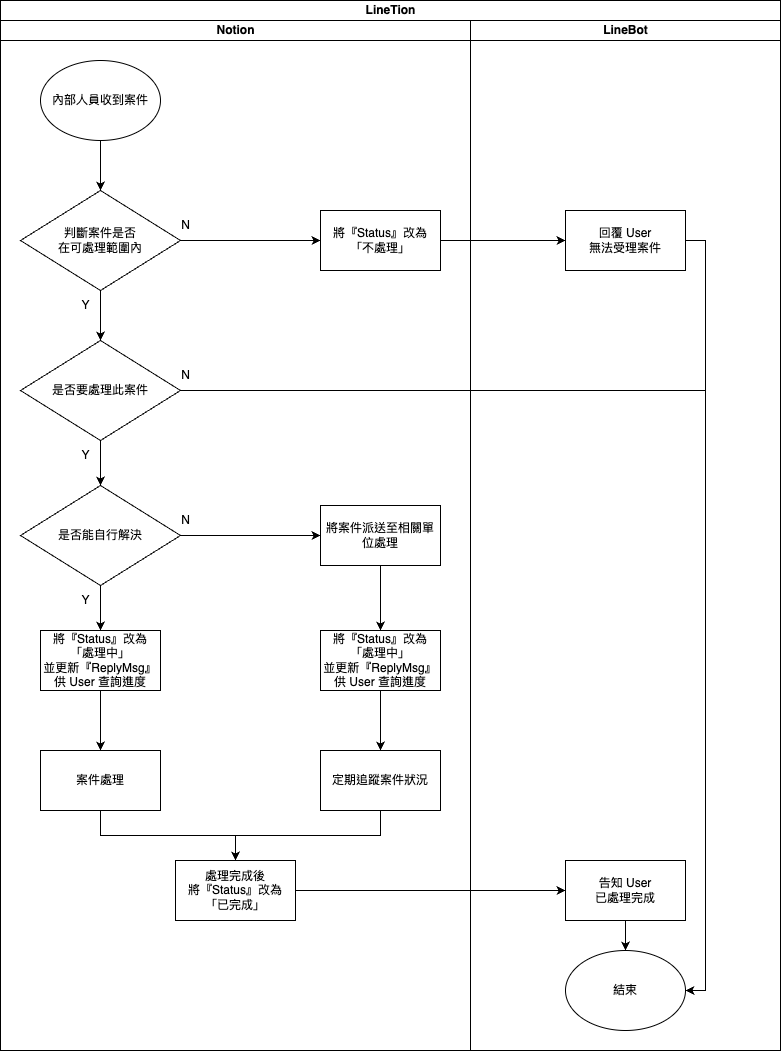

The diagram above was exported from draw.io. Its source (the exported page's mxGraphModel, read from the mxfile embedded in the PNG):
<mxGraphModel dx="1466" dy="963" grid="1" gridSize="10" guides="1" tooltips="1" connect="1" arrows="1" fold="1" page="1" pageScale="1" pageWidth="827" pageHeight="1169" math="0" shadow="0">
  <root>
    <mxCell id="0" />
    <mxCell id="1" parent="0" />
    <mxCell id="SXJriDjdsc5sU07ZV4Nh-12" value="LineTion" style="swimlane;childLayout=stackLayout;resizeParent=1;resizeParentMax=0;startSize=20;html=1;" vertex="1" parent="1">
      <mxGeometry x="20" y="10" width="780" height="1050" as="geometry" />
    </mxCell>
    <mxCell id="SXJriDjdsc5sU07ZV4Nh-13" value="Notion" style="swimlane;startSize=20;html=1;" vertex="1" parent="SXJriDjdsc5sU07ZV4Nh-12">
      <mxGeometry y="20" width="470" height="1030" as="geometry" />
    </mxCell>
    <mxCell id="SXJriDjdsc5sU07ZV4Nh-37" style="edgeStyle=orthogonalEdgeStyle;rounded=0;orthogonalLoop=1;jettySize=auto;html=1;exitX=0.5;exitY=1;exitDx=0;exitDy=0;entryX=0.5;entryY=0;entryDx=0;entryDy=0;" edge="1" parent="SXJriDjdsc5sU07ZV4Nh-13" source="SXJriDjdsc5sU07ZV4Nh-1" target="SXJriDjdsc5sU07ZV4Nh-18">
      <mxGeometry relative="1" as="geometry" />
    </mxCell>
    <mxCell id="SXJriDjdsc5sU07ZV4Nh-1" value="內部人員收到案件" style="ellipse;whiteSpace=wrap;html=1;" vertex="1" parent="SXJriDjdsc5sU07ZV4Nh-13">
      <mxGeometry x="40" y="40" width="120" height="80" as="geometry" />
    </mxCell>
    <mxCell id="SXJriDjdsc5sU07ZV4Nh-39" style="edgeStyle=orthogonalEdgeStyle;rounded=0;orthogonalLoop=1;jettySize=auto;html=1;exitX=0.5;exitY=1;exitDx=0;exitDy=0;entryX=0.5;entryY=0;entryDx=0;entryDy=0;" edge="1" parent="SXJriDjdsc5sU07ZV4Nh-13" source="SXJriDjdsc5sU07ZV4Nh-5" target="SXJriDjdsc5sU07ZV4Nh-17">
      <mxGeometry relative="1" as="geometry" />
    </mxCell>
    <mxCell id="SXJriDjdsc5sU07ZV4Nh-5" value="是否要處理此案件" style="rhombus;whiteSpace=wrap;html=1;" vertex="1" parent="SXJriDjdsc5sU07ZV4Nh-13">
      <mxGeometry x="20" y="320" width="160" height="100" as="geometry" />
    </mxCell>
    <mxCell id="SXJriDjdsc5sU07ZV4Nh-45" style="edgeStyle=orthogonalEdgeStyle;rounded=0;orthogonalLoop=1;jettySize=auto;html=1;exitX=1;exitY=0.5;exitDx=0;exitDy=0;entryX=0;entryY=0.5;entryDx=0;entryDy=0;" edge="1" parent="SXJriDjdsc5sU07ZV4Nh-13" source="SXJriDjdsc5sU07ZV4Nh-17" target="SXJriDjdsc5sU07ZV4Nh-21">
      <mxGeometry relative="1" as="geometry" />
    </mxCell>
    <mxCell id="SXJriDjdsc5sU07ZV4Nh-86" style="edgeStyle=orthogonalEdgeStyle;rounded=0;orthogonalLoop=1;jettySize=auto;html=1;exitX=0.5;exitY=1;exitDx=0;exitDy=0;entryX=0.5;entryY=0;entryDx=0;entryDy=0;" edge="1" parent="SXJriDjdsc5sU07ZV4Nh-13" source="SXJriDjdsc5sU07ZV4Nh-17" target="SXJriDjdsc5sU07ZV4Nh-3">
      <mxGeometry relative="1" as="geometry" />
    </mxCell>
    <mxCell id="SXJriDjdsc5sU07ZV4Nh-17" value="是否能自行解決" style="rhombus;whiteSpace=wrap;html=1;" vertex="1" parent="SXJriDjdsc5sU07ZV4Nh-13">
      <mxGeometry x="20" y="465" width="160" height="100" as="geometry" />
    </mxCell>
    <mxCell id="SXJriDjdsc5sU07ZV4Nh-41" style="edgeStyle=orthogonalEdgeStyle;rounded=0;orthogonalLoop=1;jettySize=auto;html=1;exitX=0.5;exitY=1;exitDx=0;exitDy=0;entryX=0.5;entryY=0;entryDx=0;entryDy=0;" edge="1" parent="SXJriDjdsc5sU07ZV4Nh-13" source="SXJriDjdsc5sU07ZV4Nh-3" target="SXJriDjdsc5sU07ZV4Nh-22">
      <mxGeometry relative="1" as="geometry" />
    </mxCell>
    <mxCell id="SXJriDjdsc5sU07ZV4Nh-3" value="將『Status』改為「處理中」&lt;br&gt;並更新『ReplyMsg』&lt;br&gt;供 User 查詢進度" style="rounded=0;whiteSpace=wrap;html=1;" vertex="1" parent="SXJriDjdsc5sU07ZV4Nh-13">
      <mxGeometry x="40" y="610" width="120" height="60" as="geometry" />
    </mxCell>
    <mxCell id="SXJriDjdsc5sU07ZV4Nh-38" style="edgeStyle=orthogonalEdgeStyle;rounded=0;orthogonalLoop=1;jettySize=auto;html=1;exitX=0.5;exitY=1;exitDx=0;exitDy=0;entryX=0.5;entryY=0;entryDx=0;entryDy=0;" edge="1" parent="SXJriDjdsc5sU07ZV4Nh-13" source="SXJriDjdsc5sU07ZV4Nh-18" target="SXJriDjdsc5sU07ZV4Nh-5">
      <mxGeometry relative="1" as="geometry" />
    </mxCell>
    <mxCell id="SXJriDjdsc5sU07ZV4Nh-43" style="edgeStyle=orthogonalEdgeStyle;rounded=0;orthogonalLoop=1;jettySize=auto;html=1;exitX=1;exitY=0.5;exitDx=0;exitDy=0;entryX=0;entryY=0.5;entryDx=0;entryDy=0;" edge="1" parent="SXJriDjdsc5sU07ZV4Nh-13" source="SXJriDjdsc5sU07ZV4Nh-18" target="SXJriDjdsc5sU07ZV4Nh-20">
      <mxGeometry relative="1" as="geometry">
        <mxPoint x="290" y="220" as="targetPoint" />
      </mxGeometry>
    </mxCell>
    <mxCell id="SXJriDjdsc5sU07ZV4Nh-18" value="判斷案件是否&lt;br&gt;在可處理範圍內" style="rhombus;whiteSpace=wrap;html=1;" vertex="1" parent="SXJriDjdsc5sU07ZV4Nh-13">
      <mxGeometry x="20" y="170" width="160" height="100" as="geometry" />
    </mxCell>
    <mxCell id="SXJriDjdsc5sU07ZV4Nh-20" value="將『Status』改為「不處理」" style="rounded=0;whiteSpace=wrap;html=1;" vertex="1" parent="SXJriDjdsc5sU07ZV4Nh-13">
      <mxGeometry x="320" y="190" width="120" height="60" as="geometry" />
    </mxCell>
    <mxCell id="SXJriDjdsc5sU07ZV4Nh-84" style="edgeStyle=orthogonalEdgeStyle;rounded=0;orthogonalLoop=1;jettySize=auto;html=1;exitX=0.5;exitY=1;exitDx=0;exitDy=0;entryX=0.5;entryY=0;entryDx=0;entryDy=0;" edge="1" parent="SXJriDjdsc5sU07ZV4Nh-13" source="SXJriDjdsc5sU07ZV4Nh-21" target="SXJriDjdsc5sU07ZV4Nh-83">
      <mxGeometry relative="1" as="geometry" />
    </mxCell>
    <mxCell id="SXJriDjdsc5sU07ZV4Nh-21" value="將案件派送至相關單位處理" style="rounded=0;whiteSpace=wrap;html=1;" vertex="1" parent="SXJriDjdsc5sU07ZV4Nh-13">
      <mxGeometry x="320" y="485" width="120" height="60" as="geometry" />
    </mxCell>
    <mxCell id="SXJriDjdsc5sU07ZV4Nh-42" style="edgeStyle=orthogonalEdgeStyle;rounded=0;orthogonalLoop=1;jettySize=auto;html=1;entryX=0.5;entryY=0;entryDx=0;entryDy=0;exitX=0.5;exitY=1;exitDx=0;exitDy=0;" edge="1" parent="SXJriDjdsc5sU07ZV4Nh-13" source="SXJriDjdsc5sU07ZV4Nh-22" target="SXJriDjdsc5sU07ZV4Nh-23">
      <mxGeometry relative="1" as="geometry" />
    </mxCell>
    <mxCell id="SXJriDjdsc5sU07ZV4Nh-22" value="案件處理" style="rounded=0;whiteSpace=wrap;html=1;" vertex="1" parent="SXJriDjdsc5sU07ZV4Nh-13">
      <mxGeometry x="40" y="730" width="120" height="60" as="geometry" />
    </mxCell>
    <mxCell id="SXJriDjdsc5sU07ZV4Nh-23" value="處理完成後&lt;br&gt;將『Status』改為「已完成」" style="rounded=0;whiteSpace=wrap;html=1;" vertex="1" parent="SXJriDjdsc5sU07ZV4Nh-13">
      <mxGeometry x="175" y="840" width="120" height="60" as="geometry" />
    </mxCell>
    <mxCell id="SXJriDjdsc5sU07ZV4Nh-48" style="edgeStyle=orthogonalEdgeStyle;rounded=0;orthogonalLoop=1;jettySize=auto;html=1;exitX=0.5;exitY=1;exitDx=0;exitDy=0;entryX=0.5;entryY=0;entryDx=0;entryDy=0;" edge="1" parent="SXJriDjdsc5sU07ZV4Nh-13" source="SXJriDjdsc5sU07ZV4Nh-25" target="SXJriDjdsc5sU07ZV4Nh-23">
      <mxGeometry relative="1" as="geometry" />
    </mxCell>
    <mxCell id="SXJriDjdsc5sU07ZV4Nh-25" value="定期追蹤案件狀況" style="rounded=0;whiteSpace=wrap;html=1;" vertex="1" parent="SXJriDjdsc5sU07ZV4Nh-13">
      <mxGeometry x="320" y="730" width="120" height="60" as="geometry" />
    </mxCell>
    <mxCell id="SXJriDjdsc5sU07ZV4Nh-52" value="N" style="text;html=1;align=center;verticalAlign=middle;resizable=0;points=[];autosize=1;strokeColor=none;fillColor=none;" vertex="1" parent="SXJriDjdsc5sU07ZV4Nh-13">
      <mxGeometry x="170" y="190" width="30" height="30" as="geometry" />
    </mxCell>
    <mxCell id="SXJriDjdsc5sU07ZV4Nh-53" value="N" style="text;html=1;align=center;verticalAlign=middle;resizable=0;points=[];autosize=1;strokeColor=none;fillColor=none;" vertex="1" parent="SXJriDjdsc5sU07ZV4Nh-13">
      <mxGeometry x="170" y="340" width="30" height="30" as="geometry" />
    </mxCell>
    <mxCell id="SXJriDjdsc5sU07ZV4Nh-79" value="N" style="text;html=1;align=center;verticalAlign=middle;resizable=0;points=[];autosize=1;strokeColor=none;fillColor=none;" vertex="1" parent="SXJriDjdsc5sU07ZV4Nh-13">
      <mxGeometry x="170" y="485" width="30" height="30" as="geometry" />
    </mxCell>
    <mxCell id="SXJriDjdsc5sU07ZV4Nh-80" value="Y" style="text;html=1;align=center;verticalAlign=middle;resizable=0;points=[];autosize=1;strokeColor=none;fillColor=none;" vertex="1" parent="SXJriDjdsc5sU07ZV4Nh-13">
      <mxGeometry x="70" y="270" width="30" height="30" as="geometry" />
    </mxCell>
    <mxCell id="SXJriDjdsc5sU07ZV4Nh-81" value="Y" style="text;html=1;align=center;verticalAlign=middle;resizable=0;points=[];autosize=1;strokeColor=none;fillColor=none;" vertex="1" parent="SXJriDjdsc5sU07ZV4Nh-13">
      <mxGeometry x="70" y="420" width="30" height="30" as="geometry" />
    </mxCell>
    <mxCell id="SXJriDjdsc5sU07ZV4Nh-82" value="Y" style="text;html=1;align=center;verticalAlign=middle;resizable=0;points=[];autosize=1;strokeColor=none;fillColor=none;" vertex="1" parent="SXJriDjdsc5sU07ZV4Nh-13">
      <mxGeometry x="70" y="565" width="30" height="30" as="geometry" />
    </mxCell>
    <mxCell id="SXJriDjdsc5sU07ZV4Nh-85" style="edgeStyle=orthogonalEdgeStyle;rounded=0;orthogonalLoop=1;jettySize=auto;html=1;exitX=0.5;exitY=1;exitDx=0;exitDy=0;entryX=0.5;entryY=0;entryDx=0;entryDy=0;" edge="1" parent="SXJriDjdsc5sU07ZV4Nh-13" source="SXJriDjdsc5sU07ZV4Nh-83" target="SXJriDjdsc5sU07ZV4Nh-25">
      <mxGeometry relative="1" as="geometry" />
    </mxCell>
    <mxCell id="SXJriDjdsc5sU07ZV4Nh-83" value="將『Status』改為「處理中」&lt;br&gt;並更新『ReplyMsg』&lt;br&gt;供 User 查詢進度" style="rounded=0;whiteSpace=wrap;html=1;" vertex="1" parent="SXJriDjdsc5sU07ZV4Nh-13">
      <mxGeometry x="320" y="610" width="120" height="60" as="geometry" />
    </mxCell>
    <mxCell id="SXJriDjdsc5sU07ZV4Nh-14" value="LineBot" style="swimlane;startSize=20;html=1;" vertex="1" parent="SXJriDjdsc5sU07ZV4Nh-12">
      <mxGeometry x="470" y="20" width="310" height="1030" as="geometry" />
    </mxCell>
    <mxCell id="SXJriDjdsc5sU07ZV4Nh-2" value="結束" style="ellipse;whiteSpace=wrap;html=1;" vertex="1" parent="SXJriDjdsc5sU07ZV4Nh-14">
      <mxGeometry x="95" y="930" width="120" height="80" as="geometry" />
    </mxCell>
    <mxCell id="SXJriDjdsc5sU07ZV4Nh-50" style="edgeStyle=orthogonalEdgeStyle;rounded=0;orthogonalLoop=1;jettySize=auto;html=1;exitX=1;exitY=0.5;exitDx=0;exitDy=0;entryX=1;entryY=0.5;entryDx=0;entryDy=0;" edge="1" parent="SXJriDjdsc5sU07ZV4Nh-14" source="SXJriDjdsc5sU07ZV4Nh-19" target="SXJriDjdsc5sU07ZV4Nh-2">
      <mxGeometry relative="1" as="geometry" />
    </mxCell>
    <mxCell id="SXJriDjdsc5sU07ZV4Nh-19" value="回覆 User &lt;br&gt;無法受理案件" style="rounded=0;whiteSpace=wrap;html=1;" vertex="1" parent="SXJriDjdsc5sU07ZV4Nh-14">
      <mxGeometry x="95" y="190" width="120" height="60" as="geometry" />
    </mxCell>
    <mxCell id="SXJriDjdsc5sU07ZV4Nh-51" style="edgeStyle=orthogonalEdgeStyle;rounded=0;orthogonalLoop=1;jettySize=auto;html=1;exitX=0.5;exitY=1;exitDx=0;exitDy=0;entryX=0.5;entryY=0;entryDx=0;entryDy=0;" edge="1" parent="SXJriDjdsc5sU07ZV4Nh-14" source="SXJriDjdsc5sU07ZV4Nh-24" target="SXJriDjdsc5sU07ZV4Nh-2">
      <mxGeometry relative="1" as="geometry" />
    </mxCell>
    <mxCell id="SXJriDjdsc5sU07ZV4Nh-24" value="告知 User &lt;br&gt;已處理完成" style="rounded=0;whiteSpace=wrap;html=1;" vertex="1" parent="SXJriDjdsc5sU07ZV4Nh-14">
      <mxGeometry x="95" y="840" width="120" height="60" as="geometry" />
    </mxCell>
    <mxCell id="SXJriDjdsc5sU07ZV4Nh-44" style="edgeStyle=orthogonalEdgeStyle;rounded=0;orthogonalLoop=1;jettySize=auto;html=1;exitX=1;exitY=0.5;exitDx=0;exitDy=0;entryX=0;entryY=0.5;entryDx=0;entryDy=0;" edge="1" parent="SXJriDjdsc5sU07ZV4Nh-12" source="SXJriDjdsc5sU07ZV4Nh-20" target="SXJriDjdsc5sU07ZV4Nh-19">
      <mxGeometry relative="1" as="geometry" />
    </mxCell>
    <mxCell id="SXJriDjdsc5sU07ZV4Nh-49" style="edgeStyle=orthogonalEdgeStyle;rounded=0;orthogonalLoop=1;jettySize=auto;html=1;exitX=1;exitY=0.5;exitDx=0;exitDy=0;entryX=0;entryY=0.5;entryDx=0;entryDy=0;" edge="1" parent="SXJriDjdsc5sU07ZV4Nh-12" source="SXJriDjdsc5sU07ZV4Nh-23" target="SXJriDjdsc5sU07ZV4Nh-24">
      <mxGeometry relative="1" as="geometry" />
    </mxCell>
    <mxCell id="SXJriDjdsc5sU07ZV4Nh-54" style="edgeStyle=orthogonalEdgeStyle;rounded=0;orthogonalLoop=1;jettySize=auto;html=1;exitX=1;exitY=0.5;exitDx=0;exitDy=0;entryX=1;entryY=0.5;entryDx=0;entryDy=0;" edge="1" parent="SXJriDjdsc5sU07ZV4Nh-12" source="SXJriDjdsc5sU07ZV4Nh-5" target="SXJriDjdsc5sU07ZV4Nh-2">
      <mxGeometry relative="1" as="geometry" />
    </mxCell>
  </root>
</mxGraphModel>